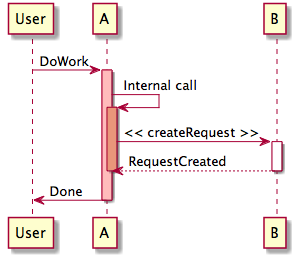

The diagram above was rendered by PlantUML. Its source (embedded in the PNG):
@startuml
participant User

User -> A: DoWork
activate A #FFBBBB

A -> A: Internal call
activate A #DarkSalmon

A -> B: << createRequest >>
activate B

B --> A: RequestCreated
deactivate B
deactivate A
A -> User: Done
deactivate A

@enduml